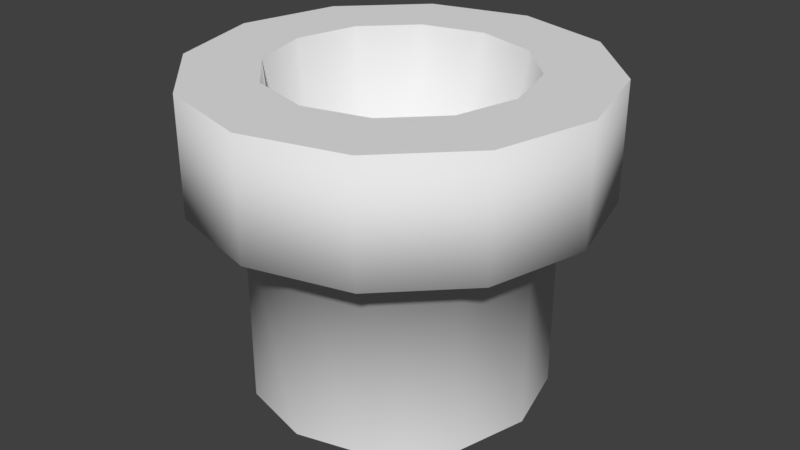 # Source: Scrap_Pipe.blend  (saved by Blender 2.79.0; exported with 4.5.12 LTS)
import bpy
from mathutils import Matrix  # noqa: F401  (used for matrix-valued properties, if any)

bpy.ops.wm.read_factory_settings(use_empty=True)
scene = bpy.context.scene
scene.name = 'Scene'

# ---- collections
col_collection_1 = bpy.data.collections.new('Collection 1'); scene.collection.children.link(col_collection_1)

# ---- world
world_world = bpy.data.worlds.new('World'); scene.world = world_world
world_world.color = (0.05088, 0.05088, 0.05088)
world_world.use_sun_shadow = False
world_world.sun_shadow_jitter_overblur = 0.0
world_world.cycles.sampling_method = 'MANUAL'

# ---- meshes
me_scrap_pipe = bpy.data.meshes.new('Scrap_Pipe')
me_scrap_pipe.from_pydata([(-4.64e-09, 0.7529, -1.063), (-4.64e-09, 0.7529, -0.1143), (0.3765, 0.652, -1.063), (0.3765, 0.652, -0.1143), (0.652, 0.3765, -1.063), (0.652, 0.3765, -0.1143), (0.7529, -6.019e-08, -1.063), (0.7529, -6.019e-08, -0.1143), (0.652, -0.3765, -1.063), (0.652, -0.3765, -0.1143), (0.3765, -0.652, -1.063), (0.3765, -0.652, -0.1143), (1.09e-07, -0.7529, -1.063), (1.09e-07, -0.7529, -0.1143), (-0.3765, -0.652, -1.063), (-0.3765, -0.652, -0.1143), (-0.652, -0.3765, -1.063), (-0.652, -0.3765, -0.1143), (-0.7529, -3.773e-07, -1.063), (-0.7529, -3.773e-07, -0.1143), (-0.652, 0.3765, -1.063), (-0.652, 0.3765, -0.1143), (-0.3765, 0.652, -1.063), (-0.3765, 0.652, -0.1143), (0.5074, 0.8788, -0.05462), (-8.038e-11, 1.015, -0.05462), (0.8788, 0.5074, -0.05462), (1.015, -2.55e-08, -0.05462), (0.8788, -0.5074, -0.05462), (0.5074, -0.8788, -0.05462), (1.531e-07, -1.015, -0.05462), (-0.5074, -0.8788, -0.05462), (-0.8788, -0.5074, -0.05462), (-1.015, -4.529e-07, -0.05462), (-0.8788, 0.5074, -0.05462), (-0.5074, 0.8788, -0.05462), (0.32, 0.5543, 0.535), (3.46e-08, 0.6401, 0.535), (0.5543, 0.32, 0.535), (0.6401, 4.385e-08, 0.535), (0.5543, -0.32, 0.535), (0.32, -0.5543, 0.535), (1.011e-07, -0.6401, 0.535), (-0.32, -0.5543, 0.535), (-0.5543, -0.32, 0.535), (-0.6401, -2.622e-07, 0.535), (-0.5543, 0.32, 0.535), (-0.32, 0.5543, 0.535), (0.5074, 0.8788, 0.535), (-8.038e-11, 1.015, 0.535), (0.8788, 0.5074, 0.535), (1.015, -2.55e-08, 0.535), (0.8788, -0.5074, 0.535), (0.5074, -0.8788, 0.535), (1.531e-07, -1.015, 0.535), (-0.5074, -0.8788, 0.535), (-0.8788, -0.5074, 0.535), (-1.015, -4.529e-07, 0.535), (-0.8788, 0.5074, 0.535), (-0.5074, 0.8788, 0.535), (0.2488, 0.4309, -1.063), (2.247e-08, 0.4976, -1.063), (0.4309, 0.2488, -1.063), (0.4976, 1.418e-08, -1.063), (0.4309, -0.2488, -1.063), (0.2488, -0.4309, -1.063), (7.418e-08, -0.4976, -1.063), (-0.2488, -0.4309, -1.063), (-0.4309, -0.2488, -1.063), (-0.4976, -2.237e-07, -1.063), (-0.4309, 0.2488, -1.063), (-0.2488, 0.4309, -1.063)], [], [(0, 1, 3, 2), (2, 3, 5, 4), (4, 5, 7, 6), (6, 7, 9, 8), (8, 9, 11, 10), (10, 11, 13, 12), (12, 13, 15, 14), (14, 15, 17, 16), (16, 17, 19, 18), (18, 19, 21, 20), (13, 11, 29, 30), (20, 21, 23, 22), (22, 23, 1, 0), (30, 29, 53, 54), (11, 9, 28, 29), (9, 7, 27, 28), (1, 23, 35, 25), (3, 1, 25, 24), (7, 5, 26, 27), (23, 21, 34, 35), (5, 3, 24, 26), (21, 19, 33, 34), (19, 17, 32, 33), (17, 15, 31, 32), (15, 13, 30, 31), (38, 36, 60, 62), (27, 26, 50, 51), (34, 33, 57, 58), (31, 30, 54, 55), (28, 27, 51, 52), (35, 34, 58, 59), (24, 25, 49, 48), (32, 31, 55, 56), (29, 28, 52, 53), (25, 35, 59, 49), (26, 24, 48, 50), (33, 32, 56, 57), (37, 36, 48, 49), (36, 38, 50, 48), (38, 39, 51, 50), (39, 40, 52, 51), (40, 41, 53, 52), (41, 42, 54, 53), (42, 43, 55, 54), (43, 44, 56, 55), (44, 45, 57, 56), (45, 46, 58, 57), (46, 47, 59, 58), (47, 37, 49, 59), (45, 44, 68, 69), (42, 41, 65, 66), (39, 38, 62, 63), (46, 45, 69, 70), (43, 42, 66, 67), (40, 39, 63, 64), (47, 46, 70, 71), (36, 37, 61, 60), (44, 43, 67, 68), (41, 40, 64, 65), (37, 47, 71, 61)])
me_scrap_pipe.polygons.foreach_set('use_smooth', [1, 1, 1, 1, 1, 1, 1, 1, 1, 1, 0, 1, 1, 1, 0, 0, 0, 0, 0, 0, 0, 0, 0, 0, 0, 1, 1, 1, 1, 1, 1, 1, 1, 1, 1, 1, 1, 0, 0, 0, 0, 0, 0, 0, 0, 0, 0, 0, 0, 1, 1, 1, 1, 1, 1, 1, 1, 1, 1, 1])
me_scrap_pipe.use_remesh_preserve_volume = False
me_scrap_pipe.use_remesh_preserve_attributes = False
me_scrap_pipe.use_mirror_vertex_groups = False
me_scrap_pipe.update()

# ---- objects
ob_scrap_pipe = bpy.data.objects.new('Scrap_Pipe', me_scrap_pipe)

# ---- transforms, parenting, visibility, modifiers, constraints
ob_scrap_pipe.location = (0.0, 0.0, 0.0)
ob_scrap_pipe.lineart.crease_threshold = 0.0

# ---- collection membership
col_collection_1.objects.link(ob_scrap_pipe)

# ---- scene / render settings (as saved in the file)
scene.frame_start = 1; scene.frame_end = 250; scene.frame_set(1)
scene.render.engine = 'CYCLES'
scene.render.resolution_percentage = 50
scene.render.dither_intensity = 0.0
scene.cycles.use_denoising = False
scene.cycles.samples = 128
scene.cycles.sampling_pattern = 'TABULATED_SOBOL'
scene.cycles.use_adaptive_sampling = False
scene.cycles.use_light_tree = False
scene.cycles.blur_glossy = 0.0
scene.cycles.sample_clamp_indirect = 0.0
scene.view_settings.view_transform = 'Standard'
bpy.context.view_layer.update()

# ---- added for rendering (the .blend has no active camera and no usable light): camera, sun
cam_auto = bpy.data.cameras.new('AutoCamera')
cam_auto.lens = 50.0
cam_auto.sensor_width = 36.0
cam_auto.clip_end = 1000.0
ob_auto_camera = bpy.data.objects.new('AutoCamera', cam_auto)
scene.collection.objects.link(ob_auto_camera)
ob_auto_camera.location = (3.0395, -3.6474, 2.16741)
ob_auto_camera.rotation_euler = (1.09748, -7.21219e-08, 0.694738)
scene.camera = ob_auto_camera
light_auto_sun = bpy.data.lights.new('AutoSun', 'SUN')
light_auto_sun.energy = 3.0
light_auto_sun.angle = 0.0523599
ob_auto_sun = bpy.data.objects.new('AutoSun', light_auto_sun)
scene.collection.objects.link(ob_auto_sun)
ob_auto_sun.rotation_euler = (0.872665, 0.174533, 0.523599)
bpy.context.view_layer.update()
